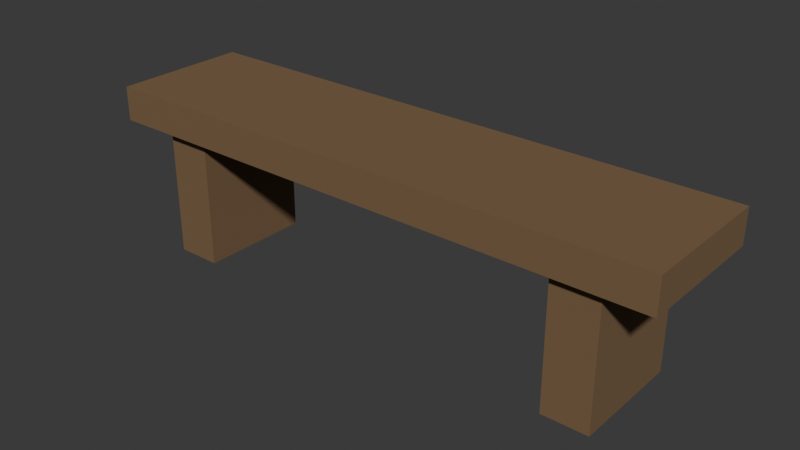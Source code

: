 # Source: Detail_Oak_bench_shared.blend  (saved by Blender 5.1.30; exported with 4.5.12 LTS)
import bpy
from mathutils import Matrix  # noqa: F401  (used for matrix-valued properties, if any)

bpy.ops.wm.read_factory_settings(use_empty=True)
scene = bpy.context.scene
scene.name = 'Edit | Detail_Oak_bench_shared'

# ---- collections
col_asset___detail_oak_bench_shared = bpy.data.collections.new('ASSET | Detail_Oak_bench_shared'); scene.collection.children.link(col_asset___detail_oak_bench_shared)

# ---- materials (node trees are filled in below, after node groups)
mat_detail_well___oak = bpy.data.materials.new('Detail well | oak')
mat_detail_well___oak.diffuse_color = (0.19, 0.115, 0.055, 1.0)

# ---- material node trees
mat_detail_well___oak.use_nodes = True; mat_detail_well___oak.node_tree.nodes.clear()
_N = mat_detail_well___oak.node_tree.nodes; _L = mat_detail_well___oak.node_tree.links
n0 = _N.new('ShaderNodeBsdfPrincipled'); n0.name = 'Principled BSDF'; n0.location = (-200, 100)
n0.inputs[0].default_value = (0.19, 0.115, 0.055, 1.0)
n0.inputs[2].default_value = 0.92
n1 = _N.new('ShaderNodeOutputMaterial'); n1.name = 'Material Output'; n1.location = (200, 100)
_L.new(n0.outputs[0], n1.inputs[0])
n1.is_active_output = True

# ---- world
world_studio___detail_oak_bench_shared = bpy.data.worlds.new('Studio | Detail_Oak_bench_shared'); scene.world = world_studio___detail_oak_bench_shared
world_studio___detail_oak_bench_shared.use_nodes = True; world_studio___detail_oak_bench_shared.node_tree.nodes.clear()
_N = world_studio___detail_oak_bench_shared.node_tree.nodes; _L = world_studio___detail_oak_bench_shared.node_tree.links
n0 = _N.new('ShaderNodeBackground'); n0.name = 'Background'; n0.location = (-200, 100)
n0.inputs[0].default_value = (0.05, 0.05, 0.05, 1.0)
n1 = _N.new('ShaderNodeOutputWorld'); n1.name = 'World Output'; n1.location = (200, 100)
_L.new(n0.outputs[0], n1.inputs[0])
n1.is_active_output = True
world_studio___detail_oak_bench_shared.color = (0.25, 0.25, 0.25)

# ---- meshes
me_oak_bench_shared = bpy.data.meshes.new('Oak bench shared')
me_oak_bench_shared.from_pydata([(-1.0, -0.24, 0.46), (-1.0, 0.24, 0.46), (1.0, 0.24, 0.46), (1.0, -0.24, 0.46), (-1.0, -0.24, 0.46), (1.0, -0.24, 0.46), (1.0, -0.24, 0.58), (-1.0, -0.24, 0.58), (1.0, -0.24, 0.46), (1.0, 0.24, 0.46), (1.0, 0.24, 0.58), (1.0, -0.24, 0.58), (1.0, 0.24, 0.46), (-1.0, 0.24, 0.46), (-1.0, 0.24, 0.58), (1.0, 0.24, 0.58), (-1.0, 0.24, 0.46), (-1.0, -0.24, 0.46), (-1.0, -0.24, 0.58), (-1.0, 0.24, 0.58), (-1.0, -0.24, 0.58), (1.0, -0.24, 0.58), (1.0, 0.24, 0.58), (-1.0, 0.24, 0.58), (-0.83, -0.2, 0.0), (-0.83, 0.2, 0.0), (-0.67, 0.2, 0.0), (-0.67, -0.2, 0.0), (-0.83, -0.2, 0.0), (-0.67, -0.2, 0.0), (-0.67, -0.2, 0.5), (-0.83, -0.2, 0.5), (-0.67, -0.2, 0.0), (-0.67, 0.2, 0.0), (-0.67, 0.2, 0.5), (-0.67, -0.2, 0.5), (-0.67, 0.2, 0.0), (-0.83, 0.2, 0.0), (-0.83, 0.2, 0.5), (-0.67, 0.2, 0.5), (-0.83, 0.2, 0.0), (-0.83, -0.2, 0.0), (-0.83, -0.2, 0.5), (-0.83, 0.2, 0.5), (-0.83, -0.2, 0.5), (-0.67, -0.2, 0.5), (-0.67, 0.2, 0.5), (-0.83, 0.2, 0.5), (0.67, -0.2, 0.0), (0.67, 0.2, 0.0), (0.83, 0.2, 0.0), (0.83, -0.2, 0.0), (0.67, -0.2, 0.0), (0.83, -0.2, 0.0), (0.83, -0.2, 0.5), (0.67, -0.2, 0.5), (0.83, -0.2, 0.0), (0.83, 0.2, 0.0), (0.83, 0.2, 0.5), (0.83, -0.2, 0.5), (0.83, 0.2, 0.0), (0.67, 0.2, 0.0), (0.67, 0.2, 0.5), (0.83, 0.2, 0.5), (0.67, 0.2, 0.0), (0.67, -0.2, 0.0), (0.67, -0.2, 0.5), (0.67, 0.2, 0.5), (0.67, -0.2, 0.5), (0.83, -0.2, 0.5), (0.83, 0.2, 0.5), (0.67, 0.2, 0.5)], [], [(0, 1, 2, 3), (4, 5, 6, 7), (8, 9, 10, 11), (12, 13, 14, 15), (16, 17, 18, 19), (20, 21, 22, 23), (24, 25, 26, 27), (28, 29, 30, 31), (32, 33, 34, 35), (36, 37, 38, 39), (40, 41, 42, 43), (44, 45, 46, 47), (48, 49, 50, 51), (52, 53, 54, 55), (56, 57, 58, 59), (60, 61, 62, 63), (64, 65, 66, 67), (68, 69, 70, 71)])
me_oak_bench_shared.materials.append(mat_detail_well___oak)
me_oak_bench_shared.update()

# ---- objects
ob_asset_root_038 = bpy.data.objects.new('ASSET_ROOT.038', None)
ob_body_018 = bpy.data.objects.new('Body.018', me_oak_bench_shared)

# ---- transforms, parenting, visibility, modifiers, constraints
ob_asset_root_038.location = (0.0, 0.0, 0.0)
ob_asset_root_038.empty_display_type = 'ARROWS'
ob_asset_root_038.empty_display_size = 0.5
ob_body_018.parent = ob_asset_root_038
ob_body_018.location = (-3.052e-05, 0.0, 0.0)

# ---- collection membership
col_asset___detail_oak_bench_shared.objects.link(ob_asset_root_038)
col_asset___detail_oak_bench_shared.objects.link(ob_body_018)

# ---- scene / render settings (as saved in the file)
scene.frame_start = 1; scene.frame_end = 250; scene.frame_set(1)
scene.render.engine = 'CYCLES'
scene.render.image_settings.exr_codec = 'NONE'
scene.render.use_bake_clear = False
scene.render.bake_margin = 0
scene.render.bake_bias = 0.0
scene.render.bake_samples = 0
scene.render.simplify_subdivision_render = 0
scene.render.simplify_child_particles_render = 0.0
scene.cycles.samples = 16
scene.eevee.use_volume_custom_range = False
scene.eevee.gtao_distance = 0.0
scene.eevee.use_fast_gi = False
bpy.context.view_layer.update()

# ---- added for rendering (the .blend has no active camera and no usable light): camera, sun
cam_auto = bpy.data.cameras.new('AutoCamera')
cam_auto.lens = 50.0
cam_auto.sensor_width = 36.0
cam_auto.clip_end = 1000.0
ob_auto_camera = bpy.data.objects.new('AutoCamera', cam_auto)
scene.collection.objects.link(ob_auto_camera)
ob_auto_camera.location = (1.97718, -2.37265, 1.87177)
ob_auto_camera.rotation_euler = (1.09748, -7.21219e-08, 0.694738)
scene.camera = ob_auto_camera
light_auto_sun = bpy.data.lights.new('AutoSun', 'SUN')
light_auto_sun.energy = 3.0
light_auto_sun.angle = 0.0523599
ob_auto_sun = bpy.data.objects.new('AutoSun', light_auto_sun)
scene.collection.objects.link(ob_auto_sun)
ob_auto_sun.rotation_euler = (0.872665, 0.174533, 0.523599)
bpy.context.view_layer.update()
